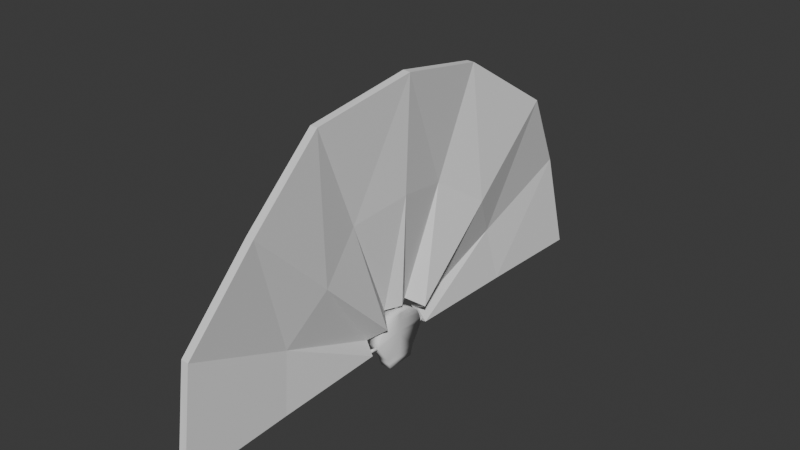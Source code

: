 # Source: HandFan.blend  (saved by Blender 4.3.32; exported with 4.5.12 LTS)
import bpy
from mathutils import Matrix  # noqa: F401  (used for matrix-valued properties, if any)

bpy.ops.wm.read_factory_settings(use_empty=True)
scene = bpy.context.scene
scene.name = 'Scene'

# ---- collections
col_collection = bpy.data.collections.new('Collection'); scene.collection.children.link(col_collection)

# ---- world
world_world = bpy.data.worlds.new('World'); scene.world = world_world
world_world.use_nodes = True; world_world.node_tree.nodes.clear()
_N = world_world.node_tree.nodes; _L = world_world.node_tree.links
n0 = _N.new('ShaderNodeOutputWorld'); n0.name = 'World Output'; n0.location = (300, 300)
n1 = _N.new('ShaderNodeBackground'); n1.name = 'Background'; n1.location = (10, 300)
n1.inputs[0].default_value = (0.05088, 0.05088, 0.05088, 1.0)
_L.new(n1.outputs[0], n0.inputs[0])
n0.is_active_output = True
world_world.color = (0.05088, 0.05088, 0.05088)
world_world.sun_shadow_jitter_overblur = 0.0

# ---- meshes
me_cube_001 = bpy.data.meshes.new('Cube.001')
me_cube_001.from_pydata([(0.03409, 0.101, -0.1799), (-0.03409, 0.101, -0.1799), (-0.03409, 0.08978, -0.2118), (-0.03409, 0.05158, 0.1276), (0.03409, 0.0, -0.03191), (-0.03409, 0.0, -0.03191), (0.03409, 0.08978, -0.2118), (0.03409, 0.05158, 0.1276), (0.03409, 0.1836, -0.03191), (-0.03409, 0.1756, 0.0), (0.03409, 0.1756, 0.0), (-0.03409, 0.1836, -0.03191), (0.03409, 0.0, 0.03191), (-0.03409, 0.1495, 0.06382), (0.03409, 0.1495, 0.06382), (-0.03409, 0.0, 0.03191), (-0.03409, 0.1112, -0.148), (0.03409, 0.1112, -0.148), (0.03409, 0.1661, 0.03191), (-0.03409, 0.1661, 0.03191), (-0.03409, 0.0, -0.2118), (-0.03409, 0.0, 0.1276), (0.03409, 0.0, -0.2118), (0.03409, 0.0, 0.1276), (0.03409, 0.0, 0.0), (-0.03409, 0.0, 0.0), (0.03409, 0.0, 0.06382), (-0.03409, 0.0, 0.06382), (-0.03409, 0.0, -0.06382), (0.03409, 0.0, -0.148), (0.03409, 0.0, -0.1799), (-0.03409, 0.0, -0.09573), (-0.03409, 0.1118, 0.09573), (0.03409, 0.1118, 0.09573), (0.03409, 0.0, 0.09573), (-0.03409, 0.0, 0.09573), (0.03409, 0.08487, 0.1117), (-0.03409, 0.08487, 0.1117), (0.03409, 0.0, 0.1117), (-0.03409, 0.0, 0.1117), (0.03409, -0.101, -0.1799), (-0.03409, -0.101, -0.1799), (-0.03409, -0.08978, -0.2118), (-0.03409, -0.05158, 0.1276), (0.03409, -0.08978, -0.2118), (0.03409, -0.05158, 0.1276), (0.03409, -0.1836, -0.03191), (-0.03409, -0.1756, 0.0), (0.03409, -0.1756, 0.0), (-0.03409, -0.1836, -0.03191), (-0.03409, -0.1495, 0.06382), (0.03409, -0.1495, 0.06382), (-0.03409, -0.1112, -0.148), (0.03409, -0.1112, -0.148), (0.03409, -0.1661, 0.03191), (-0.03409, -0.1661, 0.03191), (-0.03409, -0.1118, 0.09573), (0.03409, -0.1118, 0.09573), (0.03409, -0.08487, 0.1117), (-0.03409, -0.08487, 0.1117), (0.05182, 0.0, 1.538), (0.003204, 0.0, 0.1713), (-0.004361, -0.6133, 1.416), (-0.05297, -0.09032, 0.1534), (0.0833, -1.133, 1.068), (0.03469, -0.1669, 0.1022), (-0.0167, -1.481, 0.5486), (-0.06531, -0.2181, 0.02562), (0.02563, -1.603, -0.0647), (-0.01397, -0.236, -0.0647), (0.02751, 0.0, 0.8546), (-0.02867, -0.3518, 0.7846), (0.059, -0.65, 0.5853), (-0.04101, -0.8493, 0.2871), (0.001322, -0.9193, -0.0647), (-0.004361, 0.6133, 1.416), (-0.05297, 0.09032, 0.1534), (0.0833, 1.133, 1.068), (0.03469, 0.1669, 0.1022), (-0.0167, 1.481, 0.5486), (-0.06531, 0.2181, 0.02562), (0.02563, 1.603, -0.0647), (-0.01397, 0.236, -0.0647), (-0.02867, 0.3518, 0.7846), (0.059, 0.65, 0.5853), (-0.04101, 0.8493, 0.2871), (0.001322, 0.9193, -0.0647), (0.09659, 4.897e-10, 1.535), (0.04789, 7.817e-10, 0.1676), (0.04046, -0.6119, 1.416), (-0.008222, -0.08833, 0.1555), (0.128, -1.131, 1.066), (0.07922, -0.1639, 0.09782), (0.02807, -1.481, 0.5461), (-0.02071, -0.221, 0.022), (0.07028, -1.6, -0.06125), (0.02992, -0.233, -0.05601), (0.07225, 4.318e-10, 0.8515), (0.01613, -0.3501, 0.7857), (0.1036, -0.6477, 0.5819), (0.003703, -0.851, 0.284), (0.04572, -0.9166, -0.05895), (0.04046, 0.6119, 1.416), (-0.008222, 0.08833, 0.1555), (0.128, 1.131, 1.066), (0.07922, 0.1639, 0.09782), (0.02807, 1.481, 0.5461), (-0.02071, 0.221, 0.022), (0.07028, 1.6, -0.06125), (0.02992, 0.233, -0.05601), (0.01613, 0.3501, 0.7857), (0.1036, 0.6477, 0.5819), (0.003703, 0.851, 0.284), (0.04572, 0.9166, -0.05895), (0.001086, -0.16, -0.04461), (0.001086, -0.235, -0.03406), (0.007397, -0.1603, -0.04683), (0.007397, -0.2353, -0.03627), (0.01075, -0.1611, -0.05244), (0.01075, -0.2361, -0.04189), (0.009589, -0.162, -0.05882), (0.009589, -0.237, -0.04827), (0.004444, -0.1625, -0.06299), (0.004444, -0.2376, -0.05244), (-0.002272, -0.1625, -0.06299), (-0.002272, -0.2376, -0.05244), (-0.007416, -0.162, -0.05882), (-0.007416, -0.237, -0.04827), (-0.008583, -0.1611, -0.05244), (-0.008583, -0.2361, -0.04189), (-0.005225, -0.1603, -0.04683), (-0.005225, -0.2353, -0.03627), (0.001086, 0.1592, -0.06509), (0.001086, 0.2372, -0.05413), (0.00722, 0.1589, -0.06257), (0.00722, 0.2369, -0.05161), (0.01048, 0.158, -0.05617), (0.01048, 0.236, -0.04521), (0.009351, 0.157, -0.04889), (0.009351, 0.235, -0.03793), (0.00435, 0.1563, -0.04414), (0.00435, 0.2343, -0.03318), (-0.002178, 0.1563, -0.04414), (-0.002178, 0.2343, -0.03318), (-0.007179, 0.157, -0.04889), (-0.007179, 0.235, -0.03793), (-0.008312, 0.158, -0.05617), (-0.008312, 0.236, -0.04521), (-0.005048, 0.1589, -0.06257), (-0.005048, 0.2369, -0.05161), (0.0008044, 0.01036, 0.1267), (0.02061, 0.01164, 0.1793), (0.005288, 0.008022, 0.125), (0.0251, 0.009309, 0.1777), (0.007594, 0.002379, 0.1243), (0.0274, 0.003666, 0.177), (0.006643, -0.00393, 0.1248), (0.02645, -0.002643, 0.1775), (0.00288, -0.007954, 0.1263), (0.02269, -0.006667, 0.179), (-0.001934, -0.00781, 0.1282), (0.01788, -0.006523, 0.1808), (-0.005547, -0.003565, 0.1294), (0.01426, -0.002278, 0.182), (-0.006268, 0.002794, 0.1295), (0.01354, 0.004081, 0.1822), (-0.003759, 0.008293, 0.1284), (0.01605, 0.00958, 0.1811)], [], [(39, 21, 3, 37), (37, 3, 7, 36), (6, 0, 30, 22), (13, 32, 33, 14), (20, 31, 1, 2), (28, 5, 11, 16), (10, 18, 12, 24), (11, 9, 10, 8), (5, 25, 9, 11), (17, 8, 4, 29), (25, 15, 19, 9), (19, 13, 14, 18), (15, 27, 13, 19), (31, 28, 16, 1), (1, 16, 17, 0), (2, 1, 0, 6), (27, 35, 32, 13), (0, 17, 29, 30), (9, 19, 18, 10), (18, 14, 26, 12), (16, 11, 8, 17), (8, 10, 24, 4), (7, 3, 21, 23), (2, 6, 22, 20), (36, 7, 23, 38), (14, 33, 34, 26), (33, 36, 38, 34), (32, 37, 36, 33), (35, 39, 37, 32), (39, 59, 43, 21), (59, 58, 45, 43), (44, 22, 30, 40), (50, 51, 57, 56), (20, 42, 41, 31), (28, 52, 49, 5), (48, 24, 12, 54), (49, 46, 48, 47), (5, 49, 47, 25), (53, 29, 4, 46), (25, 47, 55, 15), (55, 54, 51, 50), (15, 55, 50, 27), (31, 41, 52, 28), (41, 40, 53, 52), (42, 44, 40, 41), (27, 50, 56, 35), (40, 30, 29, 53), (47, 48, 54, 55), (54, 12, 26, 51), (52, 53, 46, 49), (46, 4, 24, 48), (45, 23, 21, 43), (42, 20, 22, 44), (58, 38, 23, 45), (51, 26, 34, 57), (57, 34, 38, 58), (56, 57, 58, 59), (35, 56, 59, 39), (70, 61, 63, 71), (71, 63, 65, 72), (72, 65, 67, 73), (73, 67, 69, 74), (66, 73, 74, 68), (64, 72, 73, 66), (62, 71, 72, 64), (60, 70, 71, 62), (70, 83, 76, 61), (83, 84, 78, 76), (84, 85, 80, 78), (85, 86, 82, 80), (79, 81, 86, 85), (77, 79, 85, 84), (75, 77, 84, 83), (60, 75, 83, 70), (97, 98, 90, 88), (98, 99, 92, 90), (99, 100, 94, 92), (100, 101, 96, 94), (93, 95, 101, 100), (91, 93, 100, 99), (89, 91, 99, 98), (87, 89, 98, 97), (97, 88, 103, 110), (110, 103, 105, 111), (111, 105, 107, 112), (112, 107, 109, 113), (106, 112, 113, 108), (104, 111, 112, 106), (102, 110, 111, 104), (87, 97, 110, 102), (60, 62, 89, 87), (63, 61, 88, 90), (62, 64, 91, 89), (65, 63, 90, 92), (64, 66, 93, 91), (67, 65, 92, 94), (66, 68, 95, 93), (69, 67, 94, 96), (68, 74, 101, 95), (74, 69, 96, 101), (75, 60, 87, 102), (61, 76, 103, 88), (77, 75, 102, 104), (76, 78, 105, 103), (79, 77, 104, 106), (78, 80, 107, 105), (81, 79, 106, 108), (80, 82, 109, 107), (86, 81, 108, 113), (82, 86, 113, 109), (114, 115, 117, 116), (116, 117, 119, 118), (118, 119, 121, 120), (120, 121, 123, 122), (122, 123, 125, 124), (124, 125, 127, 126), (126, 127, 129, 128), (117, 115, 131, 129, 127, 125, 123, 121, 119), (128, 129, 131, 130), (130, 131, 115, 114), (114, 116, 118, 120, 122, 124, 126, 128, 130), (132, 133, 135, 134), (134, 135, 137, 136), (136, 137, 139, 138), (138, 139, 141, 140), (140, 141, 143, 142), (142, 143, 145, 144), (144, 145, 147, 146), (135, 133, 149, 147, 145, 143, 141, 139, 137), (146, 147, 149, 148), (148, 149, 133, 132), (132, 134, 136, 138, 140, 142, 144, 146, 148), (150, 151, 153, 152), (152, 153, 155, 154), (154, 155, 157, 156), (156, 157, 159, 158), (158, 159, 161, 160), (160, 161, 163, 162), (162, 163, 165, 164), (153, 151, 167, 165, 163, 161, 159, 157, 155), (164, 165, 167, 166), (166, 167, 151, 150), (150, 152, 154, 156, 158, 160, 162, 164, 166)])
me_cube_001.polygons.foreach_set('use_smooth', [1, 1, 1, 1, 1, 1, 1, 1, 1, 1, 1, 1, 1, 1, 1, 1, 1, 1, 1, 1, 1, 1, 1, 1, 1, 1, 1, 1, 1, 1, 1, 1, 1, 1, 1, 1, 1, 1, 1, 1, 1, 1, 1, 1, 1, 1, 1, 1, 1, 1, 1, 1, 1, 1, 1, 1, 1, 1, 0, 0, 0, 0, 0, 0, 0, 0, 0, 0, 0, 0, 0, 0, 0, 0, 0, 0, 0, 0, 0, 0, 0, 0, 0, 0, 0, 0, 0, 0, 0, 0, 0, 0, 0, 0, 0, 0, 0, 0, 0, 0, 0, 0, 0, 0, 0, 0, 0, 0, 0, 0, 1, 1, 1, 1, 1, 1, 1, 1, 1, 1, 1, 1, 1, 1, 1, 1, 1, 1, 1, 1, 1, 1, 1, 1, 1, 1, 1, 1, 1, 1, 1, 1, 1])
_uv = me_cube_001.uv_layers.new(name='UVMap')
_uv.uv.foreach_set('vector', [0.6094, 0.125, 0.625, 0.125, 0.625, 0.25, 0.6094, 0.25, 0.6094, 0.25, 0.625, 0.25, 0.625, 0.5, 0.6094, 0.5, 0.375, 0.5, 0.4062, 0.5, 0.4062, 0.625, 0.375, 0.625, 0.5625, 0.25, 0.5938, 0.25, 0.5938, 0.5, 0.5625, 0.5, 0.375, 0.125, 0.4062, 0.125, 0.4062, 0.25, 0.375, 0.25, 0.4375, 0.125, 0.4688, 0.125, 0.4688, 0.25, 0.4375, 0.25, 0.5, 0.5, 0.5312, 0.5, 0.5312, 0.625, 0.5, 0.625, 0.4688, 0.25, 0.5, 0.25, 0.5, 0.5, 0.4688, 0.5, 0.4688, 0.125, 0.5, 0.125, 0.5, 0.25, 0.4688, 0.25, 0.4375, 0.5, 0.4688, 0.5, 0.4688, 0.625, 0.4375, 0.625, 0.5, 0.125, 0.5312, 0.125, 0.5312, 0.25, 0.5, 0.25, 0.5312, 0.25, 0.5625, 0.25, 0.5625, 0.5, 0.5312, 0.5, 0.5312, 0.125, 0.5625, 0.125, 0.5625, 0.25, 0.5312, 0.25, 0.4062, 0.125, 0.4375, 0.125, 0.4375, 0.25, 0.4062, 0.25, 0.4062, 0.25, 0.4375, 0.25, 0.4375, 0.5, 0.4062, 0.5, 0.375, 0.25, 0.4062, 0.25, 0.4062, 0.5, 0.375, 0.5, 0.5625, 0.125, 0.5938, 0.125, 0.5938, 0.25, 0.5625, 0.25, 0.4062, 0.5, 0.4375, 0.5, 0.4375, 0.625, 0.4062, 0.625, 0.5, 0.25, 0.5312, 0.25, 0.5312, 0.5, 0.5, 0.5, 0.5312, 0.5, 0.5625, 0.5, 0.5625, 0.625, 0.5312, 0.625, 0.4375, 0.25, 0.4688, 0.25, 0.4688, 0.5, 0.4375, 0.5, 0.4688, 0.5, 0.5, 0.5, 0.5, 0.625, 0.4688, 0.625, 0.625, 0.5, 0.875, 0.5, 0.875, 0.625, 0.625, 0.625, 0.125, 0.5, 0.375, 0.5, 0.375, 0.625, 0.125, 0.625, 0.6094, 0.5, 0.625, 0.5, 0.625, 0.625, 0.6094, 0.625, 0.5625, 0.5, 0.5938, 0.5, 0.5938, 0.625, 0.5625, 0.625, 0.5938, 0.5, 0.6094, 0.5, 0.6094, 0.625, 0.5938, 0.625, 0.5938, 0.25, 0.6094, 0.25, 0.6094, 0.5, 0.5938, 0.5, 0.5938, 0.125, 0.6094, 0.125, 0.6094, 0.25, 0.5938, 0.25, 0.6094, 0.125, 0.6094, 0.25, 0.625, 0.25, 0.625, 0.125, 0.6094, 0.25, 0.6094, 0.5, 0.625, 0.5, 0.625, 0.25, 0.375, 0.5, 0.375, 0.625, 0.4062, 0.625, 0.4062, 0.5, 0.5625, 0.25, 0.5625, 0.5, 0.5938, 0.5, 0.5938, 0.25, 0.375, 0.125, 0.375, 0.25, 0.4062, 0.25, 0.4062, 0.125, 0.4375, 0.125, 0.4375, 0.25, 0.4688, 0.25, 0.4688, 0.125, 0.5, 0.5, 0.5, 0.625, 0.5312, 0.625, 0.5312, 0.5, 0.4688, 0.25, 0.4688, 0.5, 0.5, 0.5, 0.5, 0.25, 0.4688, 0.125, 0.4688, 0.25, 0.5, 0.25, 0.5, 0.125, 0.4375, 0.5, 0.4375, 0.625, 0.4688, 0.625, 0.4688, 0.5, 0.5, 0.125, 0.5, 0.25, 0.5312, 0.25, 0.5312, 0.125, 0.5312, 0.25, 0.5312, 0.5, 0.5625, 0.5, 0.5625, 0.25, 0.5312, 0.125, 0.5312, 0.25, 0.5625, 0.25, 0.5625, 0.125, 0.4062, 0.125, 0.4062, 0.25, 0.4375, 0.25, 0.4375, 0.125, 0.4062, 0.25, 0.4062, 0.5, 0.4375, 0.5, 0.4375, 0.25, 0.375, 0.25, 0.375, 0.5, 0.4062, 0.5, 0.4062, 0.25, 0.5625, 0.125, 0.5625, 0.25, 0.5938, 0.25, 0.5938, 0.125, 0.4062, 0.5, 0.4062, 0.625, 0.4375, 0.625, 0.4375, 0.5, 0.5, 0.25, 0.5, 0.5, 0.5312, 0.5, 0.5312, 0.25, 0.5312, 0.5, 0.5312, 0.625, 0.5625, 0.625, 0.5625, 0.5, 0.4375, 0.25, 0.4375, 0.5, 0.4688, 0.5, 0.4688, 0.25, 0.4688, 0.5, 0.4688, 0.625, 0.5, 0.625, 0.5, 0.5, 0.625, 0.5, 0.625, 0.625, 0.875, 0.625, 0.875, 0.5, 0.125, 0.5, 0.125, 0.625, 0.375, 0.625, 0.375, 0.5, 0.6094, 0.5, 0.6094, 0.625, 0.625, 0.625, 0.625, 0.5, 0.5625, 0.5, 0.5625, 0.625, 0.5938, 0.625, 0.5938, 0.5, 0.5938, 0.5, 0.5938, 0.625, 0.6094, 0.625, 0.6094, 0.5, 0.5938, 0.25, 0.5938, 0.5, 0.6094, 0.5, 0.6094, 0.25, 0.5938, 0.125, 0.5938, 0.25, 0.6094, 0.25, 0.6094, 0.125, 0.75, 0.75, 0.75, 1.0, 0.6875, 1.0, 0.6875, 0.75, 0.6875, 0.75, 0.6875, 1.0, 0.625, 1.0, 0.625, 0.75, 0.625, 0.75, 0.625, 1.0, 0.5625, 1.0, 0.5625, 0.75, 0.5625, 0.75, 0.5625, 1.0, 0.5, 1.0, 0.5, 0.75, 0.5625, 0.5, 0.5625, 0.75, 0.5, 0.75, 0.5, 0.5, 0.625, 0.5, 0.625, 0.75, 0.5625, 0.75, 0.5625, 0.5, 0.6875, 0.5, 0.6875, 0.75, 0.625, 0.75, 0.625, 0.5, 0.75, 0.5, 0.75, 0.75, 0.6875, 0.75, 0.6875, 0.5, 0.75, 0.75, 0.6875, 0.75, 0.6875, 1.0, 0.75, 1.0, 0.6875, 0.75, 0.625, 0.75, 0.625, 1.0, 0.6875, 1.0, 0.625, 0.75, 0.5625, 0.75, 0.5625, 1.0, 0.625, 1.0, 0.5625, 0.75, 0.5, 0.75, 0.5, 1.0, 0.5625, 1.0, 0.5625, 0.5, 0.5, 0.5, 0.5, 0.75, 0.5625, 0.75, 0.625, 0.5, 0.5625, 0.5, 0.5625, 0.75, 0.625, 0.75, 0.6875, 0.5, 0.625, 0.5, 0.625, 0.75, 0.6875, 0.75, 0.75, 0.5, 0.6875, 0.5, 0.6875, 0.75, 0.75, 0.75, 0.75, 0.75, 0.6875, 0.75, 0.6875, 1.0, 0.75, 1.0, 0.6875, 0.75, 0.625, 0.75, 0.625, 1.0, 0.6875, 1.0, 0.625, 0.75, 0.5625, 0.75, 0.5625, 1.0, 0.625, 1.0, 0.5625, 0.75, 0.5, 0.75, 0.5, 1.0, 0.5625, 1.0, 0.5625, 0.5, 0.5, 0.5, 0.5, 0.75, 0.5625, 0.75, 0.625, 0.5, 0.5625, 0.5, 0.5625, 0.75, 0.625, 0.75, 0.6875, 0.5, 0.625, 0.5, 0.625, 0.75, 0.6875, 0.75, 0.75, 0.5, 0.6875, 0.5, 0.6875, 0.75, 0.75, 0.75, 0.75, 0.75, 0.75, 1.0, 0.6875, 1.0, 0.6875, 0.75, 0.6875, 0.75, 0.6875, 1.0, 0.625, 1.0, 0.625, 0.75, 0.625, 0.75, 0.625, 1.0, 0.5625, 1.0, 0.5625, 0.75, 0.5625, 0.75, 0.5625, 1.0, 0.5, 1.0, 0.5, 0.75, 0.5625, 0.5, 0.5625, 0.75, 0.5, 0.75, 0.5, 0.5, 0.625, 0.5, 0.625, 0.75, 0.5625, 0.75, 0.5625, 0.5, 0.6875, 0.5, 0.6875, 0.75, 0.625, 0.75, 0.625, 0.5, 0.75, 0.5, 0.75, 0.75, 0.6875, 0.75, 0.6875, 0.5, 0.75, 0.5, 0.6875, 0.5, 0.6875, 0.5, 0.75, 0.5, 0.6875, 1.0, 0.75, 1.0, 0.75, 1.0, 0.6875, 1.0, 0.6875, 0.5, 0.625, 0.5, 0.625, 0.5, 0.6875, 0.5, 0.625, 1.0, 0.6875, 1.0, 0.6875, 1.0, 0.625, 1.0, 0.625, 0.5, 0.5625, 0.5, 0.5625, 0.5, 0.625, 0.5, 0.5625, 1.0, 0.625, 1.0, 0.625, 1.0, 0.5625, 1.0, 0.5625, 0.5, 0.5, 0.5, 0.5, 0.5, 0.5625, 0.5, 0.5, 1.0, 0.5625, 1.0, 0.5625, 1.0, 0.5, 1.0, 0.5, 0.5, 0.5, 0.75, 0.5, 0.75, 0.5, 0.5, 0.5, 0.75, 0.5, 1.0, 0.5, 1.0, 0.5, 0.75, 0.6875, 0.5, 0.75, 0.5, 0.75, 0.5, 0.6875, 0.5, 0.75, 1.0, 0.6875, 1.0, 0.6875, 1.0, 0.75, 1.0, 0.625, 0.5, 0.6875, 0.5, 0.6875, 0.5, 0.625, 0.5, 0.6875, 1.0, 0.625, 1.0, 0.625, 1.0, 0.6875, 1.0, 0.5625, 0.5, 0.625, 0.5, 0.625, 0.5, 0.5625, 0.5, 0.625, 1.0, 0.5625, 1.0, 0.5625, 1.0, 0.625, 1.0, 0.5, 0.5, 0.5625, 0.5, 0.5625, 0.5, 0.5, 0.5, 0.5625, 1.0, 0.5, 1.0, 0.5, 1.0, 0.5625, 1.0, 0.5, 0.75, 0.5, 0.5, 0.5, 0.5, 0.5, 0.75, 0.5, 1.0, 0.5, 0.75, 0.5, 0.75, 0.5, 1.0, 1.0, 0.5, 1.0, 1.0, 0.8889, 1.0, 0.8889, 0.5, 0.8889, 0.5, 0.8889, 1.0, 0.7778, 1.0, 0.7778, 0.5, 0.7778, 0.5, 0.7778, 1.0, 0.6667, 1.0, 0.6667, 0.5, 0.6667, 0.5, 0.6667, 1.0, 0.5556, 1.0, 0.5556, 0.5, 0.5556, 0.5, 0.5556, 1.0, 0.4444, 1.0, 0.4444, 0.5, 0.4444, 0.5, 0.4444, 1.0, 0.3333, 1.0, 0.3333, 0.5, 0.3333, 0.5, 0.3333, 1.0, 0.2222, 1.0, 0.2222, 0.5, 0.4043, 0.4339, 0.25, 0.49, 0.09573, 0.4339, 0.01365, 0.2917, 0.04215, 0.13, 0.1679, 0.02447, 0.3321, 0.02447, 0.4578, 0.13, 0.4864, 0.2917, 0.2222, 0.5, 0.2222, 1.0, 0.1111, 1.0, 0.1111, 0.5, 0.1111, 0.5, 0.1111, 1.0, 4.47e-08, 1.0, 4.47e-08, 0.5, 0.75, 0.49, 0.9043, 0.4339, 0.9864, 0.2917, 0.9578, 0.13, 0.8321, 0.02447, 0.6679, 0.02447, 0.5422, 0.13, 0.5136, 0.2917, 0.5957, 0.4339, 1.0, 0.5, 1.0, 1.0, 0.8889, 1.0, 0.8889, 0.5, 0.8889, 0.5, 0.8889, 1.0, 0.7778, 1.0, 0.7778, 0.5, 0.7778, 0.5, 0.7778, 1.0, 0.6667, 1.0, 0.6667, 0.5, 0.6667, 0.5, 0.6667, 1.0, 0.5556, 1.0, 0.5556, 0.5, 0.5556, 0.5, 0.5556, 1.0, 0.4444, 1.0, 0.4444, 0.5, 0.4444, 0.5, 0.4444, 1.0, 0.3333, 1.0, 0.3333, 0.5, 0.3333, 0.5, 0.3333, 1.0, 0.2222, 1.0, 0.2222, 0.5, 0.4043, 0.4339, 0.25, 0.49, 0.09573, 0.4339, 0.01365, 0.2917, 0.04215, 0.13, 0.1679, 0.02447, 0.3321, 0.02447, 0.4578, 0.13, 0.4864, 0.2917, 0.2222, 0.5, 0.2222, 1.0, 0.1111, 1.0, 0.1111, 0.5, 0.1111, 0.5, 0.1111, 1.0, 4.47e-08, 1.0, 4.47e-08, 0.5, 0.75, 0.49, 0.9043, 0.4339, 0.9864, 0.2917, 0.9578, 0.13, 0.8321, 0.02447, 0.6679, 0.02447, 0.5422, 0.13, 0.5136, 0.2917, 0.5957, 0.4339, 1.0, 0.5, 1.0, 1.0, 0.8889, 1.0, 0.8889, 0.5, 0.8889, 0.5, 0.8889, 1.0, 0.7778, 1.0, 0.7778, 0.5, 0.7778, 0.5, 0.7778, 1.0, 0.6667, 1.0, 0.6667, 0.5, 0.6667, 0.5, 0.6667, 1.0, 0.5556, 1.0, 0.5556, 0.5, 0.5556, 0.5, 0.5556, 1.0, 0.4444, 1.0, 0.4444, 0.5, 0.4444, 0.5, 0.4444, 1.0, 0.3333, 1.0, 0.3333, 0.5, 0.3333, 0.5, 0.3333, 1.0, 0.2222, 1.0, 0.2222, 0.5, 0.4043, 0.4339, 0.25, 0.49, 0.09573, 0.4339, 0.01365, 0.2917, 0.04215, 0.13, 0.1679, 0.02447, 0.3321, 0.02447, 0.4578, 0.13, 0.4864, 0.2917, 0.2222, 0.5, 0.2222, 1.0, 0.1111, 1.0, 0.1111, 0.5, 0.1111, 0.5, 0.1111, 1.0, 4.47e-08, 1.0, 4.47e-08, 0.5, 0.75, 0.49, 0.9043, 0.4339, 0.9864, 0.2917, 0.9578, 0.13, 0.8321, 0.02447, 0.6679, 0.02447, 0.5422, 0.13, 0.5136, 0.2917, 0.5957, 0.4339])
me_cube_001.update()

# ---- objects
ob_cube = bpy.data.objects.new('Cube', me_cube_001)

# ---- transforms, parenting, visibility, modifiers, constraints
ob_cube.location = (0.0, 0.0, 0.0)

# ---- collection membership
col_collection.objects.link(ob_cube)

# ---- scene / render settings (as saved in the file)
scene.frame_start = 1; scene.frame_end = 250; scene.frame_set(1)
scene.render.engine = 'BLENDER_EEVEE_NEXT'
bpy.context.view_layer.update()

# ---- added for rendering (the .blend has no active camera and no usable light): camera, sun
cam_auto = bpy.data.cameras.new('AutoCamera')
cam_auto.lens = 50.0
cam_auto.sensor_width = 36.0
cam_auto.clip_end = 1000.0
ob_auto_camera = bpy.data.objects.new('AutoCamera', cam_auto)
scene.collection.objects.link(ob_auto_camera)
ob_auto_camera.location = (3.41454, -4.05982, 3.36956)
ob_auto_camera.rotation_euler = (1.09748, -7.21219e-08, 0.694738)
scene.camera = ob_auto_camera
light_auto_sun = bpy.data.lights.new('AutoSun', 'SUN')
light_auto_sun.energy = 3.0
light_auto_sun.angle = 0.0523599
ob_auto_sun = bpy.data.objects.new('AutoSun', light_auto_sun)
scene.collection.objects.link(ob_auto_sun)
ob_auto_sun.rotation_euler = (0.872665, 0.174533, 0.523599)
bpy.context.view_layer.update()
